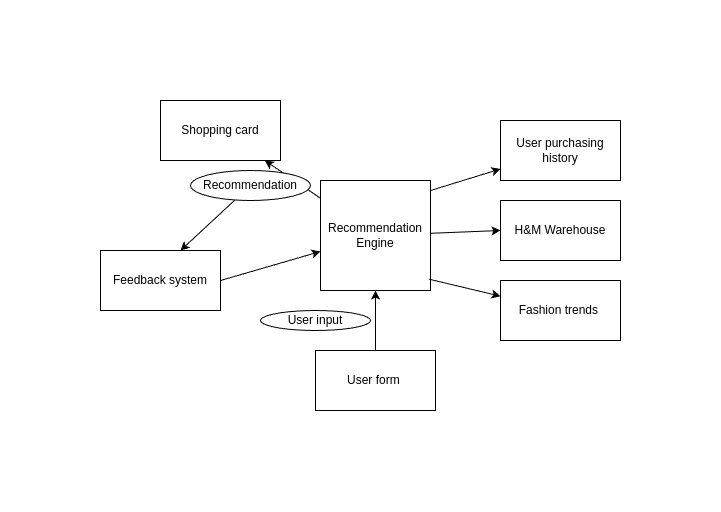

The diagram above was exported from draw.io. Its source (the exported page's mxGraphModel, read from the mxfile embedded in the PNG):
<mxGraphModel dx="1154" dy="533" grid="1" gridSize="10" guides="1" tooltips="1" connect="1" arrows="1" fold="1" page="1" pageScale="1" pageWidth="850" pageHeight="1100" math="0" shadow="0">
  <root>
    <mxCell id="0" />
    <mxCell id="1" parent="0" />
    <mxCell id="oio5kMgNiagEiAhadv2m-1" value="&lt;div&gt;Recommendation &lt;br&gt;&lt;/div&gt;&lt;div&gt;Engine&lt;br&gt;&lt;/div&gt;" style="whiteSpace=wrap;html=1;aspect=fixed;" parent="1" vertex="1">
      <mxGeometry x="290" y="260" width="110" height="110" as="geometry" />
    </mxCell>
    <mxCell id="oio5kMgNiagEiAhadv2m-2" value="&lt;div&gt;User purchasing history&lt;br&gt;&lt;/div&gt;" style="rounded=0;whiteSpace=wrap;html=1;" parent="1" vertex="1">
      <mxGeometry x="470" y="200" width="120" height="60" as="geometry" />
    </mxCell>
    <mxCell id="oio5kMgNiagEiAhadv2m-4" value="Shopping card" style="rounded=0;whiteSpace=wrap;html=1;" parent="1" vertex="1">
      <mxGeometry x="130" y="180" width="120" height="60" as="geometry" />
    </mxCell>
    <mxCell id="oio5kMgNiagEiAhadv2m-8" value="H&amp;amp;M Warehouse" style="rounded=0;whiteSpace=wrap;html=1;" parent="1" vertex="1">
      <mxGeometry x="470" y="280" width="120" height="60" as="geometry" />
    </mxCell>
    <mxCell id="0CCjFhwEr3FlwzMltJaP-1" value="" style="endArrow=classic;html=1;rounded=0;" edge="1" parent="1" target="oio5kMgNiagEiAhadv2m-2">
      <mxGeometry width="50" height="50" relative="1" as="geometry">
        <mxPoint x="400" y="270" as="sourcePoint" />
        <mxPoint x="450" y="220" as="targetPoint" />
      </mxGeometry>
    </mxCell>
    <mxCell id="0CCjFhwEr3FlwzMltJaP-3" value="" style="endArrow=classic;html=1;rounded=0;entryX=0;entryY=0.5;entryDx=0;entryDy=0;" edge="1" parent="1" source="oio5kMgNiagEiAhadv2m-1" target="oio5kMgNiagEiAhadv2m-8">
      <mxGeometry width="50" height="50" relative="1" as="geometry">
        <mxPoint x="410" y="320" as="sourcePoint" />
        <mxPoint x="470" y="366.5" as="targetPoint" />
      </mxGeometry>
    </mxCell>
    <mxCell id="0CCjFhwEr3FlwzMltJaP-5" value="" style="endArrow=classic;html=1;rounded=0;" edge="1" parent="1" source="oio5kMgNiagEiAhadv2m-1" target="oio5kMgNiagEiAhadv2m-4">
      <mxGeometry width="50" height="50" relative="1" as="geometry">
        <mxPoint x="310" y="280" as="sourcePoint" />
        <mxPoint x="240" y="230" as="targetPoint" />
      </mxGeometry>
    </mxCell>
    <mxCell id="0CCjFhwEr3FlwzMltJaP-7" value="Recommendation" style="ellipse;whiteSpace=wrap;html=1;" vertex="1" parent="1">
      <mxGeometry x="160" y="250" width="120" height="30" as="geometry" />
    </mxCell>
    <mxCell id="0CCjFhwEr3FlwzMltJaP-8" value="User form&amp;nbsp;" style="rounded=0;whiteSpace=wrap;html=1;" vertex="1" parent="1">
      <mxGeometry x="285" y="430" width="120" height="60" as="geometry" />
    </mxCell>
    <mxCell id="0CCjFhwEr3FlwzMltJaP-9" value="User input" style="ellipse;whiteSpace=wrap;html=1;" vertex="1" parent="1">
      <mxGeometry x="230" y="390" width="110" height="20" as="geometry" />
    </mxCell>
    <mxCell id="0CCjFhwEr3FlwzMltJaP-10" value="" style="endArrow=classic;html=1;rounded=0;exitX=0.5;exitY=0;exitDx=0;exitDy=0;" edge="1" parent="1" source="0CCjFhwEr3FlwzMltJaP-8" target="oio5kMgNiagEiAhadv2m-1">
      <mxGeometry width="50" height="50" relative="1" as="geometry">
        <mxPoint x="360" y="360" as="sourcePoint" />
        <mxPoint x="410" y="310" as="targetPoint" />
      </mxGeometry>
    </mxCell>
    <mxCell id="0CCjFhwEr3FlwzMltJaP-15" value="Fashion trends&amp;nbsp;" style="rounded=0;whiteSpace=wrap;html=1;" vertex="1" parent="1">
      <mxGeometry x="470" y="360" width="120" height="60" as="geometry" />
    </mxCell>
    <mxCell id="0CCjFhwEr3FlwzMltJaP-17" value="" style="endArrow=classic;html=1;rounded=0;exitX=0.986;exitY=0.897;exitDx=0;exitDy=0;exitPerimeter=0;" edge="1" parent="1" source="oio5kMgNiagEiAhadv2m-1" target="0CCjFhwEr3FlwzMltJaP-15">
      <mxGeometry width="50" height="50" relative="1" as="geometry">
        <mxPoint x="480" y="550" as="sourcePoint" />
        <mxPoint x="530" y="500" as="targetPoint" />
      </mxGeometry>
    </mxCell>
    <mxCell id="0CCjFhwEr3FlwzMltJaP-20" value="Feedback system" style="rounded=0;whiteSpace=wrap;html=1;" vertex="1" parent="1">
      <mxGeometry x="70" y="330" width="120" height="60" as="geometry" />
    </mxCell>
    <mxCell id="0CCjFhwEr3FlwzMltJaP-21" value="" style="endArrow=classic;html=1;rounded=0;exitX=1;exitY=0.5;exitDx=0;exitDy=0;" edge="1" parent="1" source="0CCjFhwEr3FlwzMltJaP-20" target="oio5kMgNiagEiAhadv2m-1">
      <mxGeometry width="50" height="50" relative="1" as="geometry">
        <mxPoint x="185" y="370" as="sourcePoint" />
        <mxPoint x="235" y="320" as="targetPoint" />
      </mxGeometry>
    </mxCell>
    <mxCell id="0CCjFhwEr3FlwzMltJaP-22" value="" style="endArrow=classic;html=1;rounded=0;" edge="1" parent="1" source="0CCjFhwEr3FlwzMltJaP-7">
      <mxGeometry width="50" height="50" relative="1" as="geometry">
        <mxPoint x="150" y="290" as="sourcePoint" />
        <mxPoint x="150" y="330" as="targetPoint" />
      </mxGeometry>
    </mxCell>
  </root>
</mxGraphModel>